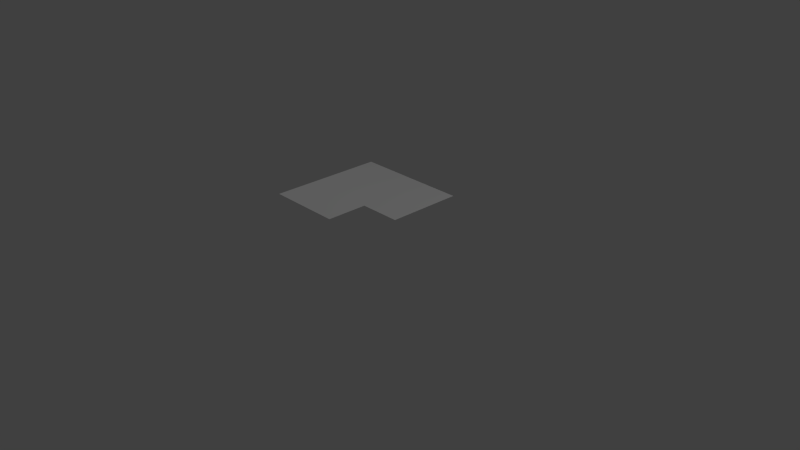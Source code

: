 # Source: StreetCorner_WithBorders.blend  (saved by Blender 2.74.0; exported with 4.5.12 LTS)
import bpy
from mathutils import Matrix  # noqa: F401  (used for matrix-valued properties, if any)

bpy.ops.wm.read_factory_settings(use_empty=True)
scene = bpy.context.scene
scene.name = 'Scene'

# ---- collections
col_collection_1 = bpy.data.collections.new('Collection 1'); scene.collection.children.link(col_collection_1)

# ---- materials (node trees are filled in below, after node groups)
mat_material = bpy.data.materials.new('Material')
mat_material.alpha_threshold = 0.0
mat_material.use_transparent_shadow = False
mat_material.roughness = 0.5
mat_material.specular_intensity = 0.0
mat_material.line_color = (0.0, 0.0, 0.0, 1.0)

# ---- material node trees

# ---- world
world_world = bpy.data.worlds.new('World'); scene.world = world_world
world_world.color = (0.05088, 0.05088, 0.05088)
world_world.use_sun_shadow = False
world_world.sun_shadow_jitter_overblur = 0.0
world_world.cycles.sampling_method = 'MANUAL'
world_world.cycles.sample_map_resolution = 256

# ---- cameras
cam_camera = bpy.data.cameras.new('Camera')
cam_camera.clip_end = 100.0
cam_camera.lens = 35.0
cam_camera.sensor_width = 32.0
cam_camera.sensor_height = 18.0
cam_camera.ortho_scale = 7.314
cam_camera.dof.focus_distance = 0.0
cam_camera.dof.aperture_fstop = 128.0

# ---- lights
light_point = bpy.data.lights.new('Point', 'POINT')
light_point.transmission_factor = 0.0
light_point.energy = 100.0
light_point.shadow_buffer_clip_start = 0.5
light_point.shadow_soft_size = 0.1
light_point.shadow_maximum_resolution = 0.006
light_point.use_absolute_resolution = True
light_point.cycles.use_multiple_importance_sampling = False
light_lamp = bpy.data.lights.new('Lamp', 'POINT')
light_lamp.transmission_factor = 0.0
light_lamp.cutoff_distance = 30.0
light_lamp.energy = 100.0
light_lamp.shadow_buffer_clip_start = 1.001
light_lamp.shadow_soft_size = 0.1
light_lamp.shadow_maximum_resolution = 0.006
light_lamp.use_absolute_resolution = True
light_lamp.cycles.use_multiple_importance_sampling = False

# ---- meshes
me_cube = bpy.data.meshes.new('Cube')
me_cube.from_pydata([(0.476, 1.0, 1.0), (-0.476, 1.0, 1.0), (-0.476, 1.0, -0.476), (0.476, 1.0, 0.476), (1.0, 1.0, 0.476), (1.0, 1.0, -0.476)], [], [(1, 0, 3, 4, 5, 2)])
_uv = me_cube.uv_layers.new(name='UVMap')
_uv.uv.foreach_set('vector', [0.9922, 0.4326, 0.9922, 0.3164, 0.9287, 0.3164, 0.9287, 0.252, 0.8135, 0.252, 0.8135, 0.4326])
me_cube.materials.append(mat_material)
me_cube.use_remesh_preserve_volume = False
me_cube.use_remesh_preserve_attributes = False
me_cube.use_mirror_vertex_groups = False
me_cube.update()

# ---- objects
ob_point = bpy.data.objects.new('Point', light_point)
ob_cube = bpy.data.objects.new('Cube', me_cube)
ob_lamp = bpy.data.objects.new('Lamp', light_lamp)
ob_camera = bpy.data.objects.new('Camera', cam_camera)

# ---- transforms, parenting, visibility, modifiers, constraints
ob_point.location = (-3.849, -2.114, 6.837)
ob_point.lineart.crease_threshold = 0.0
ob_cube.location = (0.0, 0.0, 0.0)
ob_cube.rotation_euler = (1.571, 0.0, 0.0)
ob_cube.lock_rotations_4d = False
ob_cube.empty_display_type = 'ARROWS'
ob_cube.lineart.crease_threshold = 0.0
ob_lamp.location = (4.076, 1.005, 5.904)
ob_lamp.rotation_euler = (0.6503, 0.05522, 1.866)
ob_lamp.lock_rotations_4d = False
ob_lamp.empty_display_type = 'ARROWS'
ob_lamp.color = (0.0, 0.0, 0.0, 0.0)
ob_lamp.lineart.crease_threshold = 0.0
ob_camera.location = (7.481, -6.508, 5.344)
ob_camera.rotation_euler = (1.109, 0.0, 0.8149)
ob_camera.lock_rotations_4d = False
ob_camera.empty_display_type = 'ARROWS'
ob_camera.color = (0.0, 0.0, 0.0, 0.0)
ob_camera.display_type = 'WIRE'
ob_camera.lineart.crease_threshold = 0.0

# ---- collection membership
col_collection_1.objects.link(ob_point)
col_collection_1.objects.link(ob_cube)
col_collection_1.objects.link(ob_lamp)
col_collection_1.objects.link(ob_camera)

# ---- scene / render settings (as saved in the file)
scene.camera = ob_camera
scene.frame_start = 1; scene.frame_end = 250; scene.frame_set(1)
scene.render.engine = 'BLENDER_EEVEE_NEXT'
scene.render.resolution_percentage = 50
scene.render.dither_intensity = 0.0
scene.cycles.use_denoising = False
scene.cycles.samples = 10
scene.cycles.sampling_pattern = 'TABULATED_SOBOL'
scene.cycles.light_sampling_threshold = 0.0
scene.cycles.use_adaptive_sampling = False
scene.cycles.use_light_tree = False
scene.cycles.blur_glossy = 0.0
scene.cycles.pixel_filter_type = 'GAUSSIAN'
scene.cycles.sample_clamp_indirect = 0.0
scene.view_settings.view_transform = 'Standard'
bpy.context.view_layer.update()
